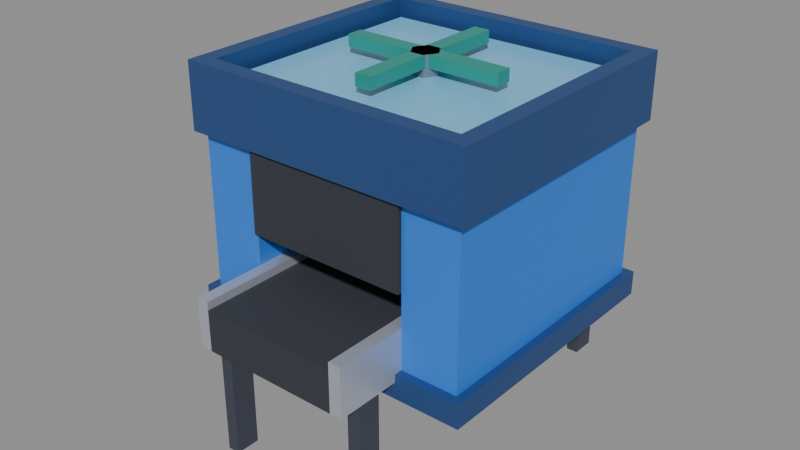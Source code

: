 # Source: washer-left.blend  (saved by Blender 5.2.45; exported with 4.5.12 LTS)
import bpy
from mathutils import Matrix  # noqa: F401  (used for matrix-valued properties, if any)

bpy.ops.wm.read_factory_settings(use_empty=True)
scene = bpy.context.scene
scene.name = 'Scene'

# ---- collections
col_col_lowpoly = bpy.data.collections.new('COL_LowPoly'); scene.collection.children.link(col_col_lowpoly)

# ---- images (referenced by path relative to the original .blend; pixels are not part of the script)
import os
ASSET_DIR = os.environ.get("B2B_ASSET_DIR", "")  # directory of the original .blend (textures are referenced by path, not embedded)
HERE = os.path.dirname(os.path.abspath(__file__))  # packed textures are extracted next to this script under _unpacked/

def load_image(name, relpath, width, height, colorspace="sRGB"):
    """Load a texture the original file referenced (path relative to the .blend, or extracted next to this script)."""
    p = next((c for c in (os.path.join(HERE, relpath), os.path.join(ASSET_DIR, relpath)) if relpath and os.path.exists(c)), "")
    if p:
        img = bpy.data.images.load(p, check_existing=True)
        img.name = name
    else:  # same state as the original file: an image datablock whose file is absent (Cycles renders it pink)
        img = bpy.data.images.new(name, width, height)
        img.source = "FILE"
        img.filepath = "//" + (relpath or name)
    img.colorspace_settings.name = colorspace
    return img
img_washer_left_basecolor = load_image('washer-left_BaseColor', '_unpacked/washer-left_BaseColor.5946241b.png', 128, 64, 'sRGB')
img_washer_left_maskmap = load_image('washer-left_MaskMap', '_unpacked/washer-left_MaskMap.06c441cb.png', 128, 64, 'Non-Color')
img_spin_up_basecolor = load_image('spin-up_BaseColor', '_unpacked/spin-up_BaseColor.5946241b.png', 128, 64, 'sRGB')
img_spin_up_maskmap = load_image('spin-up_MaskMap', '_unpacked/spin-up_MaskMap.06c441cb.png', 128, 64, 'Non-Color')

# ---- materials (node trees are filled in below, after node groups)
mat_m_washer_left = bpy.data.materials.new('M_washer-left')
mat_m_spin_up = bpy.data.materials.new('M_spin-up')

# ---- material node trees
mat_m_washer_left.use_nodes = True; mat_m_washer_left.node_tree.nodes.clear()
_N = mat_m_washer_left.node_tree.nodes; _L = mat_m_washer_left.node_tree.links
n0 = _N.new('ShaderNodeBsdfPrincipled'); n0.name = 'Principled BSDF'; n0.location = (-200, 100)
n0.inputs[10].default_value = 0.005
n1 = _N.new('ShaderNodeOutputMaterial'); n1.name = 'Material Output'; n1.location = (200, 100)
n2 = _N.new('ShaderNodeTexImage'); n2.name = 'Image Texture'; n2.location = (0, 0)
n2.image = img_washer_left_basecolor
n2.interpolation = 'Closest'
n3 = _N.new('ShaderNodeTexImage'); n3.name = 'Image Texture.001'; n3.location = (0, 0)
n3.image = img_washer_left_maskmap
n3.interpolation = 'Closest'
n4 = _N.new('ShaderNodeSeparateColor'); n4.name = 'Separate Color'; n4.location = (0, 0)
n5 = _N.new('ShaderNodeMath'); n5.name = 'Math'; n5.location = (0, 0)
n5.operation = 'SUBTRACT'
n5.inputs[0].default_value = 1.0
_L.new(n0.outputs[0], n1.inputs[0])
_L.new(n2.outputs[0], n0.inputs[0])
_L.new(n3.outputs[0], n4.inputs[0])
_L.new(n4.outputs[0], n0.inputs[1])
_L.new(n3.outputs[1], n5.inputs[1])
_L.new(n5.outputs[0], n0.inputs[2])
n1.is_active_output = True
mat_m_spin_up.use_nodes = True; mat_m_spin_up.node_tree.nodes.clear()
_N = mat_m_spin_up.node_tree.nodes; _L = mat_m_spin_up.node_tree.links
n0 = _N.new('ShaderNodeBsdfPrincipled'); n0.name = 'Principled BSDF'; n0.location = (-200, 100)
n0.inputs[10].default_value = 0.005
n1 = _N.new('ShaderNodeOutputMaterial'); n1.name = 'Material Output'; n1.location = (200, 100)
n2 = _N.new('ShaderNodeTexImage'); n2.name = 'Image Texture'; n2.location = (0, 0)
n2.image = img_spin_up_basecolor
n2.interpolation = 'Closest'
n3 = _N.new('ShaderNodeTexImage'); n3.name = 'Image Texture.001'; n3.location = (0, 0)
n3.image = img_spin_up_maskmap
n3.interpolation = 'Closest'
n4 = _N.new('ShaderNodeSeparateColor'); n4.name = 'Separate Color'; n4.location = (0, 0)
n5 = _N.new('ShaderNodeMath'); n5.name = 'Math'; n5.location = (0, 0)
n5.operation = 'SUBTRACT'
n5.inputs[0].default_value = 1.0
_L.new(n0.outputs[0], n1.inputs[0])
_L.new(n2.outputs[0], n0.inputs[0])
_L.new(n3.outputs[0], n4.inputs[0])
_L.new(n4.outputs[0], n0.inputs[1])
_L.new(n3.outputs[1], n5.inputs[1])
_L.new(n5.outputs[0], n0.inputs[2])
n1.is_active_output = True

# ---- meshes
me_washer_left = bpy.data.meshes.new('washer-left')
me_washer_left.from_pydata([(0.2, -0.5, 0.3), (0.17, -0.5, 0.3), (0.17, 0.5, 0.3), (0.2, 0.5, 0.3), (0.2, -0.5, 0.42), (0.17, -0.5, 0.42), (0.17, 0.5, 0.42), (0.2, 0.5, 0.42), (-0.17, -0.5, 0.3), (-0.2, -0.5, 0.3), (-0.2, 0.5, 0.3), (-0.17, 0.5, 0.3), (-0.17, -0.5, 0.42), (-0.2, -0.5, 0.42), (-0.2, 0.5, 0.42), (-0.17, 0.5, 0.42), (0.17, -0.5, 0.3), (-0.17, -0.5, 0.3), (-0.17, 0.5, 0.3), (0.17, 0.5, 0.3), (0.17, -0.5, 0.4), (-0.17, -0.5, 0.4), (-0.17, 0.5, 0.4), (0.17, 0.5, 0.4), (0.2, -0.45, 0.0), (0.17, -0.45, 0.0), (0.17, -0.39, 0.0), (0.2, -0.39, 0.0), (0.2, -0.45, 0.3), (0.17, -0.45, 0.3), (0.17, -0.39, 0.3), (0.2, -0.39, 0.3), (-0.17, -0.45, 0.0), (-0.2, -0.45, 0.0), (-0.2, -0.39, 0.0), (-0.17, -0.39, 0.0), (-0.17, -0.45, 0.3), (-0.2, -0.45, 0.3), (-0.2, -0.39, 0.3), (-0.17, -0.39, 0.3), (0.2, 0.39, 0.0), (0.17, 0.39, 0.0), (0.17, 0.45, 0.0), (0.2, 0.45, 0.0), (0.2, 0.39, 0.3), (0.17, 0.39, 0.3), (0.17, 0.45, 0.3), (0.2, 0.45, 0.3), (-0.17, 0.39, 0.0), (-0.2, 0.39, 0.0), (-0.2, 0.45, 0.0), (-0.17, 0.45, 0.0), (-0.17, 0.39, 0.3), (-0.2, 0.39, 0.3), (-0.2, 0.45, 0.3), (-0.17, 0.45, 0.3), (0.34, -0.32, 0.3), (0.2, -0.32, 0.3), (0.2, 0.32, 0.3), (0.34, 0.32, 0.3), (0.34, -0.32, 0.7), (0.2, -0.32, 0.7), (0.2, 0.32, 0.7), (0.34, 0.32, 0.7), (-0.2, -0.32, 0.3), (-0.34, -0.32, 0.3), (-0.34, 0.32, 0.3), (-0.2, 0.32, 0.3), (-0.2, -0.32, 0.7), (-0.34, -0.32, 0.7), (-0.34, 0.32, 0.7), (-0.2, 0.32, 0.7), (0.36, -0.34, 0.7), (-0.36, -0.34, 0.7), (-0.36, 0.34, 0.7), (0.36, 0.34, 0.7), (0.36, -0.34, 0.78), (-0.36, -0.34, 0.78), (-0.36, 0.34, 0.78), (0.36, 0.34, 0.78), (0.3, -0.28, 0.78), (-0.3, -0.28, 0.78), (-0.3, 0.28, 0.78), (0.3, 0.28, 0.78), (0.3, -0.28, 0.82), (-0.3, -0.28, 0.82), (-0.3, 0.28, 0.82), (0.3, 0.28, 0.82), (0.36, -0.34, 0.78), (-0.36, -0.34, 0.78), (-0.36, -0.3, 0.78), (0.36, -0.3, 0.78), (0.36, -0.34, 0.86), (-0.36, -0.34, 0.86), (-0.36, -0.3, 0.86), (0.36, -0.3, 0.86), (0.36, 0.3, 0.78), (-0.36, 0.3, 0.78), (-0.36, 0.34, 0.78), (0.36, 0.34, 0.78), (0.36, 0.3, 0.86), (-0.36, 0.3, 0.86), (-0.36, 0.34, 0.86), (0.36, 0.34, 0.86), (0.36, -0.3, 0.78), (0.32, -0.3, 0.78), (0.32, 0.3, 0.78), (0.36, 0.3, 0.78), (0.36, -0.3, 0.86), (0.32, -0.3, 0.86), (0.32, 0.3, 0.86), (0.36, 0.3, 0.86), (-0.32, -0.3, 0.78), (-0.36, -0.3, 0.78), (-0.36, 0.3, 0.78), (-0.32, 0.3, 0.78), (-0.32, -0.3, 0.86), (-0.36, -0.3, 0.86), (-0.36, 0.3, 0.86), (-0.32, 0.3, 0.86), (0.36, -0.34, 0.26), (-0.36, -0.34, 0.26), (-0.36, 0.34, 0.26), (0.36, 0.34, 0.26), (0.36, -0.34, 0.32), (-0.36, -0.34, 0.32), (-0.36, 0.34, 0.32), (0.36, 0.34, 0.32), (0.2, -0.33, 0.5), (-0.2, -0.33, 0.5), (-0.2, -0.31, 0.5), (0.2, -0.31, 0.5), (0.2, -0.33, 0.7), (-0.2, -0.33, 0.7), (-0.2, -0.31, 0.7), (0.2, -0.31, 0.7), (0.2, 0.31, 0.5), (-0.2, 0.31, 0.5), (-0.2, 0.33, 0.5), (0.2, 0.33, 0.5), (0.2, 0.31, 0.7), (-0.2, 0.31, 0.7), (-0.2, 0.33, 0.7), (0.2, 0.33, 0.7), (0.2, -0.02, 0.58), (-0.2, -0.02, 0.58), (-0.2, 0.02, 0.58), (0.2, 0.02, 0.58), (0.2, -0.02, 0.62), (-0.2, -0.02, 0.62), (-0.2, 0.02, 0.62), (0.2, 0.02, 0.62), (0.155, -0.015, 0.5), (0.125, -0.015, 0.5), (0.125, 0.015, 0.5), (0.155, 0.015, 0.5), (0.155, -0.015, 0.58), (0.125, -0.015, 0.58), (0.125, 0.015, 0.58), (0.155, 0.015, 0.58), (0.065, -0.015, 0.5), (0.035, -0.015, 0.5), (0.035, 0.015, 0.5), (0.065, 0.015, 0.5), (0.065, -0.015, 0.58), (0.035, -0.015, 0.58), (0.035, 0.015, 0.58), (0.065, 0.015, 0.58), (-0.035, -0.015, 0.5), (-0.065, -0.015, 0.5), (-0.065, 0.015, 0.5), (-0.035, 0.015, 0.5), (-0.035, -0.015, 0.58), (-0.065, -0.015, 0.58), (-0.065, 0.015, 0.58), (-0.035, 0.015, 0.58), (-0.125, -0.015, 0.5), (-0.155, -0.015, 0.5), (-0.155, 0.015, 0.5), (-0.125, 0.015, 0.5), (-0.125, -0.015, 0.58), (-0.155, -0.015, 0.58), (-0.155, 0.015, 0.58), (-0.125, 0.015, 0.58), (0.025, -0.12, 0.42), (0.0425, -0.08969, 0.42), (0.0775, -0.08969, 0.42), (0.095, -0.12, 0.42), (0.0775, -0.1503, 0.42), (0.0425, -0.1503, 0.42), (0.025, -0.12, 0.47), (0.0425, -0.08969, 0.47), (0.0775, -0.08969, 0.47), (0.095, -0.12, 0.47), (0.0775, -0.1503, 0.47), (0.0425, -0.1503, 0.47), (-0.095, 0.16, 0.42), (-0.0775, 0.1903, 0.42), (-0.0425, 0.1903, 0.42), (-0.025, 0.16, 0.42), (-0.0425, 0.1297, 0.42), (-0.0775, 0.1297, 0.42), (-0.095, 0.16, 0.47), (-0.0775, 0.1903, 0.47), (-0.0425, 0.1903, 0.47), (-0.025, 0.16, 0.47), (-0.0425, 0.1297, 0.47), (-0.0775, 0.1297, 0.47), (-0.4, -0.1, 0.26), (-0.46, -0.1, 0.26), (-0.46, 0.1, 0.26), (-0.4, 0.1, 0.26), (-0.4, -0.1, 0.42), (-0.46, -0.1, 0.42), (-0.46, 0.1, 0.42), (-0.4, 0.1, 0.42), (-0.34, 0.0, 0.295), (-0.34, 0.03182, 0.3082), (-0.34, 0.045, 0.34), (-0.34, 0.03182, 0.3718), (-0.34, 5.511e-18, 0.385), (-0.34, -0.03182, 0.3718), (-0.34, -0.045, 0.34), (-0.34, -0.03182, 0.3082), (-0.5, 0.0, 0.295), (-0.5, 0.03182, 0.3082), (-0.5, 0.045, 0.34), (-0.5, 0.03182, 0.3718), (-0.5, 5.511e-18, 0.385), (-0.5, -0.03182, 0.3718), (-0.5, -0.045, 0.34), (-0.5, -0.03182, 0.3082), (-0.46, 0.0, 0.27), (-0.46, 0.0495, 0.2905), (-0.46, 0.07, 0.34), (-0.46, 0.0495, 0.3895), (-0.46, 8.573e-18, 0.41), (-0.46, -0.0495, 0.3895), (-0.46, -0.07, 0.34), (-0.46, -0.0495, 0.2905), (-0.49, 0.0, 0.27), (-0.49, 0.0495, 0.2905), (-0.49, 0.07, 0.34), (-0.49, 0.0495, 0.3895), (-0.49, 8.573e-18, 0.41), (-0.49, -0.0495, 0.3895), (-0.49, -0.07, 0.34), (-0.49, -0.0495, 0.2905)], [], [(0, 1, 2, 3), (4, 7, 6, 5), (0, 4, 5, 1), (1, 5, 6, 2), (2, 6, 7, 3), (3, 7, 4, 0), (8, 9, 10, 11), (12, 15, 14, 13), (8, 12, 13, 9), (9, 13, 14, 10), (10, 14, 15, 11), (11, 15, 12, 8), (16, 17, 18, 19), (20, 23, 22, 21), (16, 20, 21, 17), (17, 21, 22, 18), (18, 22, 23, 19), (19, 23, 20, 16), (24, 25, 26, 27), (28, 31, 30, 29), (24, 28, 29, 25), (25, 29, 30, 26), (26, 30, 31, 27), (27, 31, 28, 24), (32, 33, 34, 35), (36, 39, 38, 37), (32, 36, 37, 33), (33, 37, 38, 34), (34, 38, 39, 35), (35, 39, 36, 32), (40, 41, 42, 43), (44, 47, 46, 45), (40, 44, 45, 41), (41, 45, 46, 42), (42, 46, 47, 43), (43, 47, 44, 40), (48, 49, 50, 51), (52, 55, 54, 53), (48, 52, 53, 49), (49, 53, 54, 50), (50, 54, 55, 51), (51, 55, 52, 48), (56, 57, 58, 59), (60, 63, 62, 61), (56, 60, 61, 57), (57, 61, 62, 58), (58, 62, 63, 59), (59, 63, 60, 56), (64, 65, 66, 67), (68, 71, 70, 69), (64, 68, 69, 65), (65, 69, 70, 66), (66, 70, 71, 67), (67, 71, 68, 64), (72, 73, 74, 75), (76, 79, 78, 77), (72, 76, 77, 73), (73, 77, 78, 74), (74, 78, 79, 75), (75, 79, 76, 72), (80, 81, 82, 83), (84, 87, 86, 85), (80, 84, 85, 81), (81, 85, 86, 82), (82, 86, 87, 83), (83, 87, 84, 80), (88, 89, 90, 91), (92, 95, 94, 93), (88, 92, 93, 89), (89, 93, 94, 90), (90, 94, 95, 91), (91, 95, 92, 88), (96, 97, 98, 99), (100, 103, 102, 101), (96, 100, 101, 97), (97, 101, 102, 98), (98, 102, 103, 99), (99, 103, 100, 96), (104, 105, 106, 107), (108, 111, 110, 109), (104, 108, 109, 105), (105, 109, 110, 106), (106, 110, 111, 107), (107, 111, 108, 104), (112, 113, 114, 115), (116, 119, 118, 117), (112, 116, 117, 113), (113, 117, 118, 114), (114, 118, 119, 115), (115, 119, 116, 112), (120, 121, 122, 123), (124, 127, 126, 125), (120, 124, 125, 121), (121, 125, 126, 122), (122, 126, 127, 123), (123, 127, 124, 120), (128, 129, 130, 131), (132, 135, 134, 133), (128, 132, 133, 129), (129, 133, 134, 130), (130, 134, 135, 131), (131, 135, 132, 128), (136, 137, 138, 139), (140, 143, 142, 141), (136, 140, 141, 137), (137, 141, 142, 138), (138, 142, 143, 139), (139, 143, 140, 136), (144, 145, 146, 147), (148, 151, 150, 149), (144, 148, 149, 145), (145, 149, 150, 146), (146, 150, 151, 147), (147, 151, 148, 144), (152, 153, 154, 155), (156, 159, 158, 157), (152, 156, 157, 153), (153, 157, 158, 154), (154, 158, 159, 155), (155, 159, 156, 152), (160, 161, 162, 163), (164, 167, 166, 165), (160, 164, 165, 161), (161, 165, 166, 162), (162, 166, 167, 163), (163, 167, 164, 160), (168, 169, 170, 171), (172, 175, 174, 173), (168, 172, 173, 169), (169, 173, 174, 170), (170, 174, 175, 171), (171, 175, 172, 168), (176, 177, 178, 179), (180, 183, 182, 181), (176, 180, 181, 177), (177, 181, 182, 178), (178, 182, 183, 179), (179, 183, 180, 176), (184, 190, 191, 185), (185, 191, 192, 186), (186, 192, 193, 187), (187, 193, 194, 188), (188, 194, 195, 189), (189, 195, 190, 184), (189, 184, 185, 186, 187, 188), (190, 195, 194, 193, 192, 191), (196, 202, 203, 197), (197, 203, 204, 198), (198, 204, 205, 199), (199, 205, 206, 200), (200, 206, 207, 201), (201, 207, 202, 196), (201, 196, 197, 198, 199, 200), (202, 207, 206, 205, 204, 203), (208, 209, 210, 211), (212, 215, 214, 213), (208, 212, 213, 209), (209, 213, 214, 210), (210, 214, 215, 211), (211, 215, 212, 208), (216, 224, 225, 217), (217, 225, 226, 218), (218, 226, 227, 219), (219, 227, 228, 220), (220, 228, 229, 221), (221, 229, 230, 222), (222, 230, 231, 223), (223, 231, 224, 216), (223, 216, 217, 218, 219, 220, 221, 222), (224, 231, 230, 229, 228, 227, 226, 225), (232, 240, 241, 233), (233, 241, 242, 234), (234, 242, 243, 235), (235, 243, 244, 236), (236, 244, 245, 237), (237, 245, 246, 238), (238, 246, 247, 239), (239, 247, 240, 232), (239, 232, 233, 234, 235, 236, 237, 238), (240, 247, 246, 245, 244, 243, 242, 241)])
_uv = me_washer_left.uv_layers.new(name='UVMap')
_uv.uv.foreach_set('vector', [0.1875, 0.875, 0.1875, 0.875, 0.1875, 0.875, 0.1875, 0.875, 0.1875, 0.875, 0.1875, 0.875, 0.1875, 0.875, 0.1875, 0.875, 0.1875, 0.875, 0.1875, 0.875, 0.1875, 0.875, 0.1875, 0.875, 0.1875, 0.875, 0.1875, 0.875, 0.1875, 0.875, 0.1875, 0.875, 0.1875, 0.875, 0.1875, 0.875, 0.1875, 0.875, 0.1875, 0.875, 0.1875, 0.875, 0.1875, 0.875, 0.1875, 0.875, 0.1875, 0.875, 0.1875, 0.875, 0.1875, 0.875, 0.1875, 0.875, 0.1875, 0.875, 0.1875, 0.875, 0.1875, 0.875, 0.1875, 0.875, 0.1875, 0.875, 0.1875, 0.875, 0.1875, 0.875, 0.1875, 0.875, 0.1875, 0.875, 0.1875, 0.875, 0.1875, 0.875, 0.1875, 0.875, 0.1875, 0.875, 0.1875, 0.875, 0.1875, 0.875, 0.1875, 0.875, 0.1875, 0.875, 0.1875, 0.875, 0.1875, 0.875, 0.1875, 0.875, 0.1875, 0.875, 0.8125, 0.625, 0.8125, 0.625, 0.8125, 0.625, 0.8125, 0.625, 0.8125, 0.625, 0.8125, 0.625, 0.8125, 0.625, 0.8125, 0.625, 0.8125, 0.625, 0.8125, 0.625, 0.8125, 0.625, 0.8125, 0.625, 0.8125, 0.625, 0.8125, 0.625, 0.8125, 0.625, 0.8125, 0.625, 0.8125, 0.625, 0.8125, 0.625, 0.8125, 0.625, 0.8125, 0.625, 0.8125, 0.625, 0.8125, 0.625, 0.8125, 0.625, 0.8125, 0.625, 0.4375, 0.875, 0.4375, 0.875, 0.4375, 0.875, 0.4375, 0.875, 0.4375, 0.875, 0.4375, 0.875, 0.4375, 0.875, 0.4375, 0.875, 0.4375, 0.875, 0.4375, 0.875, 0.4375, 0.875, 0.4375, 0.875, 0.4375, 0.875, 0.4375, 0.875, 0.4375, 0.875, 0.4375, 0.875, 0.4375, 0.875, 0.4375, 0.875, 0.4375, 0.875, 0.4375, 0.875, 0.4375, 0.875, 0.4375, 0.875, 0.4375, 0.875, 0.4375, 0.875, 0.4375, 0.875, 0.4375, 0.875, 0.4375, 0.875, 0.4375, 0.875, 0.4375, 0.875, 0.4375, 0.875, 0.4375, 0.875, 0.4375, 0.875, 0.4375, 0.875, 0.4375, 0.875, 0.4375, 0.875, 0.4375, 0.875, 0.4375, 0.875, 0.4375, 0.875, 0.4375, 0.875, 0.4375, 0.875, 0.4375, 0.875, 0.4375, 0.875, 0.4375, 0.875, 0.4375, 0.875, 0.4375, 0.875, 0.4375, 0.875, 0.4375, 0.875, 0.4375, 0.875, 0.4375, 0.875, 0.4375, 0.875, 0.4375, 0.875, 0.4375, 0.875, 0.4375, 0.875, 0.4375, 0.875, 0.4375, 0.875, 0.4375, 0.875, 0.4375, 0.875, 0.4375, 0.875, 0.4375, 0.875, 0.4375, 0.875, 0.4375, 0.875, 0.4375, 0.875, 0.4375, 0.875, 0.4375, 0.875, 0.4375, 0.875, 0.4375, 0.875, 0.4375, 0.875, 0.4375, 0.875, 0.4375, 0.875, 0.4375, 0.875, 0.4375, 0.875, 0.4375, 0.875, 0.4375, 0.875, 0.4375, 0.875, 0.4375, 0.875, 0.4375, 0.875, 0.4375, 0.875, 0.4375, 0.875, 0.4375, 0.875, 0.4375, 0.875, 0.4375, 0.875, 0.4375, 0.875, 0.4375, 0.875, 0.4375, 0.875, 0.4375, 0.875, 0.4375, 0.875, 0.4375, 0.875, 0.4375, 0.875, 0.4375, 0.875, 0.4375, 0.875, 0.4375, 0.875, 0.4375, 0.875, 0.4375, 0.875, 0.4375, 0.875, 0.4375, 0.875, 0.4375, 0.875, 0.1875, 0.625, 0.1875, 0.625, 0.1875, 0.625, 0.1875, 0.625, 0.1875, 0.625, 0.1875, 0.625, 0.1875, 0.625, 0.1875, 0.625, 0.1875, 0.625, 0.1875, 0.625, 0.1875, 0.625, 0.1875, 0.625, 0.1875, 0.625, 0.1875, 0.625, 0.1875, 0.625, 0.1875, 0.625, 0.1875, 0.625, 0.1875, 0.625, 0.1875, 0.625, 0.1875, 0.625, 0.1875, 0.625, 0.1875, 0.625, 0.1875, 0.625, 0.1875, 0.625, 0.1875, 0.625, 0.1875, 0.625, 0.1875, 0.625, 0.1875, 0.625, 0.1875, 0.625, 0.1875, 0.625, 0.1875, 0.625, 0.1875, 0.625, 0.1875, 0.625, 0.1875, 0.625, 0.1875, 0.625, 0.1875, 0.625, 0.1875, 0.625, 0.1875, 0.625, 0.1875, 0.625, 0.1875, 0.625, 0.1875, 0.625, 0.1875, 0.625, 0.1875, 0.625, 0.1875, 0.625, 0.1875, 0.625, 0.1875, 0.625, 0.1875, 0.625, 0.1875, 0.625, 0.4375, 0.125, 0.4375, 0.125, 0.4375, 0.125, 0.4375, 0.125, 0.4375, 0.125, 0.4375, 0.125, 0.4375, 0.125, 0.4375, 0.125, 0.4375, 0.125, 0.4375, 0.125, 0.4375, 0.125, 0.4375, 0.125, 0.4375, 0.125, 0.4375, 0.125, 0.4375, 0.125, 0.4375, 0.125, 0.4375, 0.125, 0.4375, 0.125, 0.4375, 0.125, 0.4375, 0.125, 0.4375, 0.125, 0.4375, 0.125, 0.4375, 0.125, 0.4375, 0.125, 0.3125, 0.625, 0.3125, 0.625, 0.3125, 0.625, 0.3125, 0.625, 0.3125, 0.625, 0.3125, 0.625, 0.3125, 0.625, 0.3125, 0.625, 0.3125, 0.625, 0.3125, 0.625, 0.3125, 0.625, 0.3125, 0.625, 0.3125, 0.625, 0.3125, 0.625, 0.3125, 0.625, 0.3125, 0.625, 0.3125, 0.625, 0.3125, 0.625, 0.3125, 0.625, 0.3125, 0.625, 0.3125, 0.625, 0.3125, 0.625, 0.3125, 0.625, 0.3125, 0.625, 0.4375, 0.125, 0.4375, 0.125, 0.4375, 0.125, 0.4375, 0.125, 0.4375, 0.125, 0.4375, 0.125, 0.4375, 0.125, 0.4375, 0.125, 0.4375, 0.125, 0.4375, 0.125, 0.4375, 0.125, 0.4375, 0.125, 0.4375, 0.125, 0.4375, 0.125, 0.4375, 0.125, 0.4375, 0.125, 0.4375, 0.125, 0.4375, 0.125, 0.4375, 0.125, 0.4375, 0.125, 0.4375, 0.125, 0.4375, 0.125, 0.4375, 0.125, 0.4375, 0.125, 0.4375, 0.125, 0.4375, 0.125, 0.4375, 0.125, 0.4375, 0.125, 0.4375, 0.125, 0.4375, 0.125, 0.4375, 0.125, 0.4375, 0.125, 0.4375, 0.125, 0.4375, 0.125, 0.4375, 0.125, 0.4375, 0.125, 0.4375, 0.125, 0.4375, 0.125, 0.4375, 0.125, 0.4375, 0.125, 0.4375, 0.125, 0.4375, 0.125, 0.4375, 0.125, 0.4375, 0.125, 0.4375, 0.125, 0.4375, 0.125, 0.4375, 0.125, 0.4375, 0.125, 0.4375, 0.125, 0.4375, 0.125, 0.4375, 0.125, 0.4375, 0.125, 0.4375, 0.125, 0.4375, 0.125, 0.4375, 0.125, 0.4375, 0.125, 0.4375, 0.125, 0.4375, 0.125, 0.4375, 0.125, 0.4375, 0.125, 0.4375, 0.125, 0.4375, 0.125, 0.4375, 0.125, 0.4375, 0.125, 0.4375, 0.125, 0.4375, 0.125, 0.4375, 0.125, 0.4375, 0.125, 0.4375, 0.125, 0.4375, 0.125, 0.4375, 0.125, 0.4375, 0.125, 0.4375, 0.125, 0.4375, 0.125, 0.4375, 0.125, 0.4375, 0.125, 0.4375, 0.125, 0.4375, 0.125, 0.4375, 0.125, 0.4375, 0.125, 0.4375, 0.125, 0.4375, 0.125, 0.4375, 0.125, 0.4375, 0.125, 0.4375, 0.125, 0.4375, 0.125, 0.4375, 0.125, 0.4375, 0.125, 0.4375, 0.125, 0.4375, 0.125, 0.4375, 0.125, 0.4375, 0.125, 0.4375, 0.125, 0.4375, 0.125, 0.4375, 0.125, 0.4375, 0.125, 0.4375, 0.125, 0.4375, 0.125, 0.4375, 0.125, 0.4375, 0.125, 0.4375, 0.125, 0.4375, 0.125, 0.4375, 0.125, 0.4375, 0.125, 0.4375, 0.125, 0.4375, 0.125, 0.4375, 0.125, 0.4375, 0.125, 0.4375, 0.125, 0.4375, 0.125, 0.4375, 0.125, 0.4375, 0.125, 0.4375, 0.125, 0.4375, 0.125, 0.4375, 0.125, 0.4375, 0.125, 0.4375, 0.125, 0.4375, 0.125, 0.4375, 0.125, 0.4375, 0.125, 0.8125, 0.625, 0.8125, 0.625, 0.8125, 0.625, 0.8125, 0.625, 0.8125, 0.625, 0.8125, 0.625, 0.8125, 0.625, 0.8125, 0.625, 0.8125, 0.625, 0.8125, 0.625, 0.8125, 0.625, 0.8125, 0.625, 0.8125, 0.625, 0.8125, 0.625, 0.8125, 0.625, 0.8125, 0.625, 0.8125, 0.625, 0.8125, 0.625, 0.8125, 0.625, 0.8125, 0.625, 0.8125, 0.625, 0.8125, 0.625, 0.8125, 0.625, 0.8125, 0.625, 0.8125, 0.625, 0.8125, 0.625, 0.8125, 0.625, 0.8125, 0.625, 0.8125, 0.625, 0.8125, 0.625, 0.8125, 0.625, 0.8125, 0.625, 0.8125, 0.625, 0.8125, 0.625, 0.8125, 0.625, 0.8125, 0.625, 0.8125, 0.625, 0.8125, 0.625, 0.8125, 0.625, 0.8125, 0.625, 0.8125, 0.625, 0.8125, 0.625, 0.8125, 0.625, 0.8125, 0.625, 0.8125, 0.625, 0.8125, 0.625, 0.8125, 0.625, 0.8125, 0.625, 0.1875, 0.875, 0.1875, 0.875, 0.1875, 0.875, 0.1875, 0.875, 0.1875, 0.875, 0.1875, 0.875, 0.1875, 0.875, 0.1875, 0.875, 0.1875, 0.875, 0.1875, 0.875, 0.1875, 0.875, 0.1875, 0.875, 0.1875, 0.875, 0.1875, 0.875, 0.1875, 0.875, 0.1875, 0.875, 0.1875, 0.875, 0.1875, 0.875, 0.1875, 0.875, 0.1875, 0.875, 0.1875, 0.875, 0.1875, 0.875, 0.1875, 0.875, 0.1875, 0.875, 0.3125, 0.875, 0.3125, 0.875, 0.3125, 0.875, 0.3125, 0.875, 0.3125, 0.875, 0.3125, 0.875, 0.3125, 0.875, 0.3125, 0.875, 0.3125, 0.875, 0.3125, 0.875, 0.3125, 0.875, 0.3125, 0.875, 0.3125, 0.875, 0.3125, 0.875, 0.3125, 0.875, 0.3125, 0.875, 0.3125, 0.875, 0.3125, 0.875, 0.3125, 0.875, 0.3125, 0.875, 0.3125, 0.875, 0.3125, 0.875, 0.3125, 0.875, 0.3125, 0.875, 0.3125, 0.875, 0.3125, 0.875, 0.3125, 0.875, 0.3125, 0.875, 0.3125, 0.875, 0.3125, 0.875, 0.3125, 0.875, 0.3125, 0.875, 0.3125, 0.875, 0.3125, 0.875, 0.3125, 0.875, 0.3125, 0.875, 0.3125, 0.875, 0.3125, 0.875, 0.3125, 0.875, 0.3125, 0.875, 0.3125, 0.875, 0.3125, 0.875, 0.3125, 0.875, 0.3125, 0.875, 0.3125, 0.875, 0.3125, 0.875, 0.3125, 0.875, 0.3125, 0.875, 0.3125, 0.875, 0.3125, 0.875, 0.3125, 0.875, 0.3125, 0.875, 0.3125, 0.875, 0.3125, 0.875, 0.3125, 0.875, 0.3125, 0.875, 0.3125, 0.875, 0.3125, 0.875, 0.3125, 0.875, 0.3125, 0.875, 0.3125, 0.875, 0.3125, 0.875, 0.3125, 0.875, 0.3125, 0.875, 0.3125, 0.875, 0.3125, 0.875, 0.3125, 0.875, 0.3125, 0.875, 0.3125, 0.875, 0.3125, 0.875, 0.3125, 0.875, 0.3125, 0.875, 0.3125, 0.875, 0.3125, 0.875, 0.3125, 0.875, 0.3125, 0.875, 0.3125, 0.875, 0.3125, 0.875, 0.3125, 0.875, 0.3125, 0.875, 0.3125, 0.875, 0.3125, 0.875, 0.3125, 0.875, 0.3125, 0.875, 0.3125, 0.875, 0.3125, 0.875, 0.3125, 0.875, 0.3125, 0.875, 0.3125, 0.875, 0.3125, 0.875, 0.3125, 0.875, 0.3125, 0.875, 0.3125, 0.875, 0.3125, 0.875, 0.3125, 0.875, 0.3125, 0.875, 0.8125, 0.375, 0.8125, 0.375, 0.8125, 0.375, 0.8125, 0.375, 0.8125, 0.375, 0.8125, 0.375, 0.8125, 0.375, 0.8125, 0.375, 0.8125, 0.375, 0.8125, 0.375, 0.8125, 0.375, 0.8125, 0.375, 0.8125, 0.375, 0.8125, 0.375, 0.8125, 0.375, 0.8125, 0.375, 0.8125, 0.375, 0.8125, 0.375, 0.8125, 0.375, 0.8125, 0.375, 0.8125, 0.375, 0.8125, 0.375, 0.8125, 0.375, 0.8125, 0.375, 0.8125, 0.375, 0.8125, 0.375, 0.8125, 0.375, 0.8125, 0.375, 0.8125, 0.375, 0.8125, 0.375, 0.8125, 0.375, 0.8125, 0.375, 0.8125, 0.375, 0.8125, 0.375, 0.8125, 0.375, 0.8125, 0.375, 0.6875, 0.375, 0.6875, 0.375, 0.6875, 0.375, 0.6875, 0.375, 0.6875, 0.375, 0.6875, 0.375, 0.6875, 0.375, 0.6875, 0.375, 0.6875, 0.375, 0.6875, 0.375, 0.6875, 0.375, 0.6875, 0.375, 0.6875, 0.375, 0.6875, 0.375, 0.6875, 0.375, 0.6875, 0.375, 0.6875, 0.375, 0.6875, 0.375, 0.6875, 0.375, 0.6875, 0.375, 0.6875, 0.375, 0.6875, 0.375, 0.6875, 0.375, 0.6875, 0.375, 0.6875, 0.375, 0.6875, 0.375, 0.6875, 0.375, 0.6875, 0.375, 0.6875, 0.375, 0.6875, 0.375, 0.6875, 0.375, 0.6875, 0.375, 0.6875, 0.375, 0.6875, 0.375, 0.6875, 0.375, 0.6875, 0.375, 0.4375, 0.875, 0.4375, 0.875, 0.4375, 0.875, 0.4375, 0.875, 0.4375, 0.875, 0.4375, 0.875, 0.4375, 0.875, 0.4375, 0.875, 0.4375, 0.875, 0.4375, 0.875, 0.4375, 0.875, 0.4375, 0.875, 0.4375, 0.875, 0.4375, 0.875, 0.4375, 0.875, 0.4375, 0.875, 0.4375, 0.875, 0.4375, 0.875, 0.4375, 0.875, 0.4375, 0.875, 0.4375, 0.875, 0.4375, 0.875, 0.4375, 0.875, 0.4375, 0.875, 0.1875, 0.875, 0.1875, 0.875, 0.1875, 0.875, 0.1875, 0.875, 0.1875, 0.875, 0.1875, 0.875, 0.1875, 0.875, 0.1875, 0.875, 0.1875, 0.875, 0.1875, 0.875, 0.1875, 0.875, 0.1875, 0.875, 0.1875, 0.875, 0.1875, 0.875, 0.1875, 0.875, 0.1875, 0.875, 0.1875, 0.875, 0.1875, 0.875, 0.1875, 0.875, 0.1875, 0.875, 0.1875, 0.875, 0.1875, 0.875, 0.1875, 0.875, 0.1875, 0.875, 0.1875, 0.875, 0.1875, 0.875, 0.1875, 0.875, 0.1875, 0.875, 0.1875, 0.875, 0.1875, 0.875, 0.1875, 0.875, 0.1875, 0.875, 0.1875, 0.875, 0.1875, 0.875, 0.1875, 0.875, 0.1875, 0.875, 0.1875, 0.875, 0.1875, 0.875, 0.1875, 0.875, 0.1875, 0.875, 0.1875, 0.875, 0.1875, 0.875, 0.1875, 0.875, 0.1875, 0.875, 0.1875, 0.875, 0.1875, 0.875, 0.1875, 0.875, 0.1875, 0.875, 0.4375, 0.125, 0.4375, 0.125, 0.4375, 0.125, 0.4375, 0.125, 0.4375, 0.125, 0.4375, 0.125, 0.4375, 0.125, 0.4375, 0.125, 0.4375, 0.125, 0.4375, 0.125, 0.4375, 0.125, 0.4375, 0.125, 0.4375, 0.125, 0.4375, 0.125, 0.4375, 0.125, 0.4375, 0.125, 0.4375, 0.125, 0.4375, 0.125, 0.4375, 0.125, 0.4375, 0.125, 0.4375, 0.125, 0.4375, 0.125, 0.4375, 0.125, 0.4375, 0.125, 0.4375, 0.125, 0.4375, 0.125, 0.4375, 0.125, 0.4375, 0.125, 0.4375, 0.125, 0.4375, 0.125, 0.4375, 0.125, 0.4375, 0.125, 0.4375, 0.125, 0.4375, 0.125, 0.4375, 0.125, 0.4375, 0.125, 0.4375, 0.125, 0.4375, 0.125, 0.4375, 0.125, 0.4375, 0.125, 0.4375, 0.125, 0.4375, 0.125, 0.4375, 0.125, 0.4375, 0.125, 0.4375, 0.125, 0.4375, 0.125, 0.4375, 0.125, 0.4375, 0.125])
me_washer_left.materials.append(mat_m_washer_left)
me_washer_left.update()
me_spin_up = bpy.data.meshes.new('spin-up')
me_spin_up.from_pydata([(0.2, -0.02, -0.01), (-0.2, -0.02, -0.01), (-0.2, 0.02, -0.01), (0.2, 0.02, -0.01), (0.2, -0.02, 0.02), (-0.2, -0.02, 0.02), (-0.2, 0.02, 0.02), (0.2, 0.02, 0.02), (0.02, -0.2, -0.01), (-0.02, -0.2, -0.01), (-0.02, 0.2, -0.01), (0.02, 0.2, -0.01), (0.02, -0.2, 0.02), (-0.02, -0.2, 0.02), (-0.02, 0.2, 0.02), (0.02, 0.2, 0.02), (-0.035, 0.0, -0.03), (-0.0175, 0.03031, -0.03), (0.0175, 0.03031, -0.03), (0.035, 4.286e-18, -0.03), (0.0175, -0.03031, -0.03), (-0.0175, -0.03031, -0.03), (-0.035, 0.0, 0.02), (-0.0175, 0.03031, 0.02), (0.0175, 0.03031, 0.02), (0.035, 4.286e-18, 0.02), (0.0175, -0.03031, 0.02), (-0.0175, -0.03031, 0.02)], [], [(0, 1, 2, 3), (4, 7, 6, 5), (0, 4, 5, 1), (1, 5, 6, 2), (2, 6, 7, 3), (3, 7, 4, 0), (8, 9, 10, 11), (12, 15, 14, 13), (8, 12, 13, 9), (9, 13, 14, 10), (10, 14, 15, 11), (11, 15, 12, 8), (16, 22, 23, 17), (17, 23, 24, 18), (18, 24, 25, 19), (19, 25, 26, 20), (20, 26, 27, 21), (21, 27, 22, 16), (21, 16, 17, 18, 19, 20), (22, 27, 26, 25, 24, 23)])
_uv = me_spin_up.uv_layers.new(name='UVMap')
_uv.uv.foreach_set('vector', [0.3125, 0.125, 0.3125, 0.125, 0.3125, 0.125, 0.3125, 0.125, 0.3125, 0.125, 0.3125, 0.125, 0.3125, 0.125, 0.3125, 0.125, 0.3125, 0.125, 0.3125, 0.125, 0.3125, 0.125, 0.3125, 0.125, 0.3125, 0.125, 0.3125, 0.125, 0.3125, 0.125, 0.3125, 0.125, 0.3125, 0.125, 0.3125, 0.125, 0.3125, 0.125, 0.3125, 0.125, 0.3125, 0.125, 0.3125, 0.125, 0.3125, 0.125, 0.3125, 0.125, 0.3125, 0.125, 0.3125, 0.125, 0.3125, 0.125, 0.3125, 0.125, 0.3125, 0.125, 0.3125, 0.125, 0.3125, 0.125, 0.3125, 0.125, 0.3125, 0.125, 0.3125, 0.125, 0.3125, 0.125, 0.3125, 0.125, 0.3125, 0.125, 0.3125, 0.125, 0.3125, 0.125, 0.3125, 0.125, 0.3125, 0.125, 0.3125, 0.125, 0.3125, 0.125, 0.3125, 0.125, 0.3125, 0.125, 0.3125, 0.125, 0.3125, 0.125, 0.3125, 0.125, 0.3125, 0.875, 0.3125, 0.875, 0.3125, 0.875, 0.3125, 0.875, 0.3125, 0.875, 0.3125, 0.875, 0.3125, 0.875, 0.3125, 0.875, 0.3125, 0.875, 0.3125, 0.875, 0.3125, 0.875, 0.3125, 0.875, 0.3125, 0.875, 0.3125, 0.875, 0.3125, 0.875, 0.3125, 0.875, 0.3125, 0.875, 0.3125, 0.875, 0.3125, 0.875, 0.3125, 0.875, 0.3125, 0.875, 0.3125, 0.875, 0.3125, 0.875, 0.3125, 0.875, 0.3125, 0.875, 0.3125, 0.875, 0.3125, 0.875, 0.3125, 0.875, 0.3125, 0.875, 0.3125, 0.875, 0.3125, 0.875, 0.3125, 0.875, 0.3125, 0.875, 0.3125, 0.875, 0.3125, 0.875, 0.3125, 0.875])
me_spin_up.materials.append(mat_m_spin_up)
me_spin_up.update()

# ---- objects
ob_washer_left = bpy.data.objects.new('washer-left', me_washer_left)
ob_spin_up = bpy.data.objects.new('spin-up', me_spin_up)

# ---- transforms, parenting, visibility, modifiers, constraints
ob_washer_left.location = (0.0, 0.0, 0.0)
ob_spin_up.parent = ob_washer_left
ob_spin_up.location = (-0.0, 0.0, 0.85)

# ---- collection membership
col_col_lowpoly.objects.link(ob_washer_left)
col_col_lowpoly.objects.link(ob_spin_up)

# ---- scene / render settings (as saved in the file)
scene.frame_start = 1; scene.frame_end = 250; scene.frame_set(1)
scene.render.engine = 'BLENDER_EEVEE_NEXT'
scene.render.bake_bias = 0.0
scene.render.bake_samples = 0
scene.render.compositor_device = 'GPU'
scene.eevee.use_volume_custom_range = False
scene.eevee.fast_gi_thickness_near = 0.1
scene.eevee.fast_gi_thickness_far = 0.0
scene.eevee.ray_tracing_options.screen_trace_thickness = 0.1
bpy.context.view_layer.update()

# ---- added for rendering (the .blend has no active camera and no usable light): camera, sun + grey world if the file has none
cam_auto = bpy.data.cameras.new('AutoCamera')
cam_auto.lens = 50.0
cam_auto.sensor_width = 36.0
cam_auto.clip_end = 1000.0
ob_auto_camera = bpy.data.objects.new('AutoCamera', cam_auto)
scene.collection.objects.link(ob_auto_camera)
ob_auto_camera.location = (1.39188, -1.75426, 1.60451)
ob_auto_camera.rotation_euler = (1.09748, -7.21219e-08, 0.694738)
scene.camera = ob_auto_camera
light_auto_sun = bpy.data.lights.new('AutoSun', 'SUN')
light_auto_sun.energy = 3.0
light_auto_sun.angle = 0.0523599
ob_auto_sun = bpy.data.objects.new('AutoSun', light_auto_sun)
scene.collection.objects.link(ob_auto_sun)
ob_auto_sun.rotation_euler = (0.872665, 0.174533, 0.523599)
if scene.world is None:
    world_auto = bpy.data.worlds.new('AutoWorld')
    world_auto.color = (0.3, 0.3, 0.3)
    scene.world = world_auto
bpy.context.view_layer.update()
